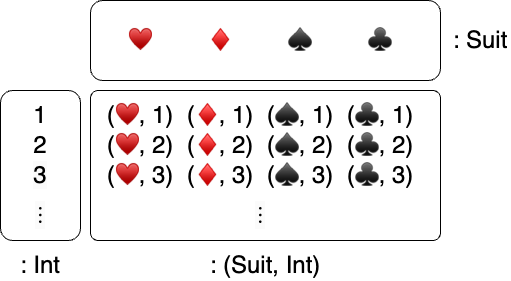

The diagram above was exported from draw.io. Its source (the exported page's mxGraphModel, read from the mxfile embedded in the PNG):
<mxGraphModel dx="1026" dy="658" grid="1" gridSize="10" guides="1" tooltips="1" connect="1" arrows="1" fold="1" page="1" pageScale="1" pageWidth="827" pageHeight="1169" math="0" shadow="0">
  <root>
    <mxCell id="0" />
    <mxCell id="1" parent="0" />
    <mxCell id="_V6ixGNHPL5zndSTNIyI-1" value="" style="rounded=1;whiteSpace=wrap;html=1;" vertex="1" parent="1">
      <mxGeometry x="90" width="350" height="80" as="geometry" />
    </mxCell>
    <mxCell id="_V6ixGNHPL5zndSTNIyI-2" value="" style="rounded=1;whiteSpace=wrap;html=1;" vertex="1" parent="1">
      <mxGeometry y="90" width="80" height="150" as="geometry" />
    </mxCell>
    <mxCell id="_V6ixGNHPL5zndSTNIyI-3" value="" style="rounded=1;whiteSpace=wrap;html=1;arcSize=5;" vertex="1" parent="1">
      <mxGeometry x="90" y="90" width="350" height="150" as="geometry" />
    </mxCell>
    <mxCell id="_V6ixGNHPL5zndSTNIyI-4" value="♥" style="text;html=1;strokeColor=none;fillColor=none;align=center;verticalAlign=middle;whiteSpace=wrap;rounded=0;fontSize=24;" vertex="1" parent="1">
      <mxGeometry x="120" y="25" width="40" height="30" as="geometry" />
    </mxCell>
    <mxCell id="_V6ixGNHPL5zndSTNIyI-5" value="♦" style="text;html=1;strokeColor=none;fillColor=none;align=center;verticalAlign=middle;whiteSpace=wrap;rounded=0;fontSize=24;" vertex="1" parent="1">
      <mxGeometry x="200" y="25" width="40" height="30" as="geometry" />
    </mxCell>
    <mxCell id="_V6ixGNHPL5zndSTNIyI-6" value="♠" style="text;html=1;strokeColor=none;fillColor=none;align=center;verticalAlign=middle;whiteSpace=wrap;rounded=0;fontSize=24;" vertex="1" parent="1">
      <mxGeometry x="280" y="25" width="40" height="30" as="geometry" />
    </mxCell>
    <mxCell id="_V6ixGNHPL5zndSTNIyI-7" value="♣" style="text;html=1;strokeColor=none;fillColor=none;align=center;verticalAlign=middle;whiteSpace=wrap;rounded=0;fontSize=24;" vertex="1" parent="1">
      <mxGeometry x="360" y="25" width="40" height="30" as="geometry" />
    </mxCell>
    <mxCell id="_V6ixGNHPL5zndSTNIyI-8" value="1" style="text;html=1;strokeColor=none;fillColor=none;align=center;verticalAlign=middle;whiteSpace=wrap;rounded=0;fontSize=24;" vertex="1" parent="1">
      <mxGeometry x="10" y="100" width="60" height="30" as="geometry" />
    </mxCell>
    <mxCell id="_V6ixGNHPL5zndSTNIyI-9" value="2" style="text;html=1;strokeColor=none;fillColor=none;align=center;verticalAlign=middle;whiteSpace=wrap;rounded=0;fontSize=24;" vertex="1" parent="1">
      <mxGeometry x="10" y="130" width="60" height="30" as="geometry" />
    </mxCell>
    <mxCell id="_V6ixGNHPL5zndSTNIyI-10" value="&lt;meta charset=&quot;utf-8&quot; style=&quot;font-size: 24px;&quot;&gt;&lt;span style=&quot;color: rgb(0, 0, 0); font-family: Helvetica; font-size: 24px; font-style: normal; font-variant-ligatures: normal; font-variant-caps: normal; font-weight: 400; letter-spacing: normal; orphans: 2; text-align: center; text-indent: 0px; text-transform: none; widows: 2; word-spacing: 0px; -webkit-text-stroke-width: 0px; background-color: rgb(251, 251, 251); text-decoration-thickness: initial; text-decoration-style: initial; text-decoration-color: initial; float: none; display: inline !important;&quot;&gt;3&lt;/span&gt;" style="text;html=1;strokeColor=none;fillColor=none;align=center;verticalAlign=middle;whiteSpace=wrap;rounded=0;fontSize=24;" vertex="1" parent="1">
      <mxGeometry x="10" y="160" width="60" height="30" as="geometry" />
    </mxCell>
    <mxCell id="_V6ixGNHPL5zndSTNIyI-11" value="&lt;span style=&quot;color: rgb(0, 0, 0); font-family: Helvetica; font-size: 24px; font-style: normal; font-variant-ligatures: normal; font-variant-caps: normal; font-weight: 400; letter-spacing: normal; orphans: 2; text-align: center; text-indent: 0px; text-transform: none; widows: 2; word-spacing: 0px; -webkit-text-stroke-width: 0px; background-color: rgb(251, 251, 251); text-decoration-thickness: initial; text-decoration-style: initial; text-decoration-color: initial; float: none; display: inline !important;&quot;&gt;⋮&lt;/span&gt;" style="text;html=1;strokeColor=none;fillColor=none;align=center;verticalAlign=middle;whiteSpace=wrap;rounded=0;fontSize=24;" vertex="1" parent="1">
      <mxGeometry x="10" y="200" width="60" height="30" as="geometry" />
    </mxCell>
    <mxCell id="_V6ixGNHPL5zndSTNIyI-12" value="(♥, 1)" style="text;html=1;strokeColor=none;fillColor=none;align=center;verticalAlign=middle;whiteSpace=wrap;rounded=0;fontSize=24;" vertex="1" parent="1">
      <mxGeometry x="100" y="100" width="80" height="30" as="geometry" />
    </mxCell>
    <mxCell id="_V6ixGNHPL5zndSTNIyI-30" value="(♥, 2)" style="text;html=1;strokeColor=none;fillColor=none;align=center;verticalAlign=middle;whiteSpace=wrap;rounded=0;fontSize=24;" vertex="1" parent="1">
      <mxGeometry x="100" y="130" width="80" height="30" as="geometry" />
    </mxCell>
    <mxCell id="_V6ixGNHPL5zndSTNIyI-31" value="(♥, 3)" style="text;html=1;strokeColor=none;fillColor=none;align=center;verticalAlign=middle;whiteSpace=wrap;rounded=0;fontSize=24;" vertex="1" parent="1">
      <mxGeometry x="100" y="160" width="80" height="30" as="geometry" />
    </mxCell>
    <mxCell id="_V6ixGNHPL5zndSTNIyI-32" value="(♦, 1)" style="text;html=1;strokeColor=none;fillColor=none;align=center;verticalAlign=middle;whiteSpace=wrap;rounded=0;fontSize=24;" vertex="1" parent="1">
      <mxGeometry x="180" y="100" width="80" height="30" as="geometry" />
    </mxCell>
    <mxCell id="_V6ixGNHPL5zndSTNIyI-33" value="(♦, 2)" style="text;html=1;strokeColor=none;fillColor=none;align=center;verticalAlign=middle;whiteSpace=wrap;rounded=0;fontSize=24;" vertex="1" parent="1">
      <mxGeometry x="180" y="130" width="80" height="30" as="geometry" />
    </mxCell>
    <mxCell id="_V6ixGNHPL5zndSTNIyI-34" value="(♦, 3)" style="text;html=1;strokeColor=none;fillColor=none;align=center;verticalAlign=middle;whiteSpace=wrap;rounded=0;fontSize=24;" vertex="1" parent="1">
      <mxGeometry x="180" y="160" width="80" height="30" as="geometry" />
    </mxCell>
    <mxCell id="_V6ixGNHPL5zndSTNIyI-35" value="(♠, 1)" style="text;html=1;strokeColor=none;fillColor=none;align=center;verticalAlign=middle;whiteSpace=wrap;rounded=0;fontSize=24;" vertex="1" parent="1">
      <mxGeometry x="260" y="100" width="80" height="30" as="geometry" />
    </mxCell>
    <mxCell id="_V6ixGNHPL5zndSTNIyI-36" value="(♠, 2)" style="text;html=1;strokeColor=none;fillColor=none;align=center;verticalAlign=middle;whiteSpace=wrap;rounded=0;fontSize=24;" vertex="1" parent="1">
      <mxGeometry x="260" y="130" width="80" height="30" as="geometry" />
    </mxCell>
    <mxCell id="_V6ixGNHPL5zndSTNIyI-37" value="(♠, 3)" style="text;html=1;strokeColor=none;fillColor=none;align=center;verticalAlign=middle;whiteSpace=wrap;rounded=0;fontSize=24;" vertex="1" parent="1">
      <mxGeometry x="260" y="160" width="80" height="30" as="geometry" />
    </mxCell>
    <mxCell id="_V6ixGNHPL5zndSTNIyI-38" value="(♣, 1)" style="text;html=1;strokeColor=none;fillColor=none;align=center;verticalAlign=middle;whiteSpace=wrap;rounded=0;fontSize=24;" vertex="1" parent="1">
      <mxGeometry x="340" y="100" width="80" height="30" as="geometry" />
    </mxCell>
    <mxCell id="_V6ixGNHPL5zndSTNIyI-39" value="(♣, 2)" style="text;html=1;strokeColor=none;fillColor=none;align=center;verticalAlign=middle;whiteSpace=wrap;rounded=0;fontSize=24;" vertex="1" parent="1">
      <mxGeometry x="340" y="130" width="80" height="30" as="geometry" />
    </mxCell>
    <mxCell id="_V6ixGNHPL5zndSTNIyI-40" value="(♣, 3)" style="text;html=1;strokeColor=none;fillColor=none;align=center;verticalAlign=middle;whiteSpace=wrap;rounded=0;fontSize=24;" vertex="1" parent="1">
      <mxGeometry x="340" y="160" width="80" height="30" as="geometry" />
    </mxCell>
    <mxCell id="_V6ixGNHPL5zndSTNIyI-42" value="&lt;span style=&quot;color: rgb(0, 0, 0); font-family: Helvetica; font-size: 24px; font-style: normal; font-variant-ligatures: normal; font-variant-caps: normal; font-weight: 400; letter-spacing: normal; orphans: 2; text-align: center; text-indent: 0px; text-transform: none; widows: 2; word-spacing: 0px; -webkit-text-stroke-width: 0px; background-color: rgb(251, 251, 251); text-decoration-thickness: initial; text-decoration-style: initial; text-decoration-color: initial; float: none; display: inline !important;&quot;&gt;⋮&lt;/span&gt;" style="text;html=1;strokeColor=none;fillColor=none;align=center;verticalAlign=middle;whiteSpace=wrap;rounded=0;fontSize=24;" vertex="1" parent="1">
      <mxGeometry x="230" y="200" width="60" height="30" as="geometry" />
    </mxCell>
    <mxCell id="_V6ixGNHPL5zndSTNIyI-43" value="&lt;font style=&quot;font-size: 24px;&quot;&gt;: Int&lt;/font&gt;" style="text;html=1;strokeColor=none;fillColor=none;align=center;verticalAlign=middle;whiteSpace=wrap;rounded=0;" vertex="1" parent="1">
      <mxGeometry x="10" y="250" width="60" height="30" as="geometry" />
    </mxCell>
    <mxCell id="_V6ixGNHPL5zndSTNIyI-45" value="&lt;font style=&quot;font-size: 24px;&quot;&gt;: Suit&lt;/font&gt;" style="text;html=1;strokeColor=none;fillColor=none;align=center;verticalAlign=middle;whiteSpace=wrap;rounded=0;" vertex="1" parent="1">
      <mxGeometry x="450" y="25" width="60" height="30" as="geometry" />
    </mxCell>
    <mxCell id="_V6ixGNHPL5zndSTNIyI-46" value="&lt;font style=&quot;font-size: 24px;&quot;&gt;: (Suit, Int)&lt;/font&gt;" style="text;html=1;strokeColor=none;fillColor=none;align=center;verticalAlign=middle;whiteSpace=wrap;rounded=0;" vertex="1" parent="1">
      <mxGeometry x="205" y="250" width="120" height="30" as="geometry" />
    </mxCell>
  </root>
</mxGraphModel>